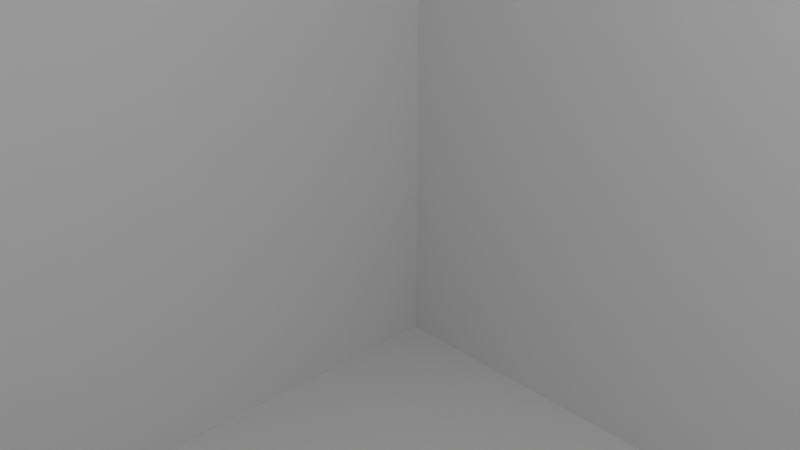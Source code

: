 # Source: cave_terrain_basecube.blend  (saved by Blender 5.2.45; exported with 4.5.12 LTS)
import bpy
from mathutils import Matrix  # noqa: F401  (used for matrix-valued properties, if any)

bpy.ops.wm.read_factory_settings(use_empty=True)
scene = bpy.context.scene
scene.name = 'Scene'

# ---- collections
col_collection = bpy.data.collections.new('Collection'); scene.collection.children.link(col_collection)

# ---- materials (node trees are filled in below, after node groups)
mat_material = bpy.data.materials.new('Material')
mat_material.alpha_threshold = 0.0
mat_material.use_backface_culling_lightprobe_volume = False
mat_material.roughness = 0.5
mat_material.line_color = (0.0, 0.0, 0.0, 1.0)

# ---- material node trees
mat_material.use_nodes = True; mat_material.node_tree.nodes.clear()
_N = mat_material.node_tree.nodes; _L = mat_material.node_tree.links
n0 = _N.new('ShaderNodeOutputMaterial'); n0.name = 'Material Output'; n0.location = (200, 100)
n1 = _N.new('ShaderNodeBsdfPrincipled'); n1.name = 'Principled BSDF'; n1.location = (-200, 100)
n1.inputs[10].default_value = 0.005
_L.new(n1.outputs[0], n0.inputs[0])
n0.is_active_output = True

# ---- world
world_world = bpy.data.worlds.new('World'); scene.world = world_world
world_world.use_nodes = True; world_world.node_tree.nodes.clear()
_N = world_world.node_tree.nodes; _L = world_world.node_tree.links
n0 = _N.new('ShaderNodeOutputWorld'); n0.name = 'World Output'; n0.location = (200, 100)
n1 = _N.new('ShaderNodeBackground'); n1.name = 'Background'; n1.location = (-200, 100)
n1.inputs[0].default_value = (0.05088, 0.05088, 0.05088, 1.0)
_L.new(n1.outputs[0], n0.inputs[0])
n0.is_active_output = True
world_world.color = (0.05088, 0.05088, 0.05088)
world_world.sun_shadow_jitter_overblur = 0.0

# ---- cameras
cam_camera = bpy.data.cameras.new('Camera')
cam_camera.clip_end = 100.0
cam_camera.ortho_scale = 7.314

# ---- lights
light_light = bpy.data.lights.new('Light', 'POINT')
light_light.energy = 1000.0
light_light.shadow_soft_size = 0.1

# ---- meshes
me_cube = bpy.data.meshes.new('Cube')
me_cube.from_pydata([(1.0, 1.0, 1.0), (1.0, 1.0, -1.0), (1.0, -1.0, 1.0), (1.0, -1.0, -1.0), (-1.0, 1.0, 1.0), (-1.0, 1.0, -1.0), (-1.0, -1.0, 1.0), (-1.0, -1.0, -1.0)], [], [(0, 4, 6, 2), (3, 2, 6, 7), (7, 6, 4, 5), (5, 1, 3, 7), (1, 0, 2, 3), (5, 4, 0, 1)])
_uv = me_cube.uv_layers.new(name='UVMap')
_uv.uv.foreach_set('vector', [0.625, 0.5, 0.875, 0.5, 0.875, 0.75, 0.625, 0.75, 0.375, 0.75, 0.625, 0.75, 0.625, 1.0, 0.375, 1.0, 0.375, 0.0, 0.625, 0.0, 0.625, 0.25, 0.375, 0.25, 0.125, 0.5, 0.375, 0.5, 0.375, 0.75, 0.125, 0.75, 0.375, 0.5, 0.625, 0.5, 0.625, 0.75, 0.375, 0.75, 0.375, 0.25, 0.625, 0.25, 0.625, 0.5, 0.375, 0.5])
me_cube.materials.append(mat_material)
me_cube.use_mirror_vertex_groups = False
me_cube.update()

# ---- objects
ob_cube = bpy.data.objects.new('Cube', me_cube)
ob_light = bpy.data.objects.new('Light', light_light)
ob_camera = bpy.data.objects.new('Camera', cam_camera)

# ---- transforms, parenting, visibility, modifiers, constraints
ob_cube.location = (0.0, 0.0, 0.0)
ob_cube.scale = (10.0, 10.0, 10.0)
ob_cube.lock_rotations_4d = False
ob_cube.empty_display_type = 'ARROWS'
ob_cube.lineart.crease_threshold = 0.0
ob_light.location = (4.076, 1.005, 5.904)
ob_light.rotation_euler = (0.6503, 0.05522, 1.866)
ob_light.lock_rotations_4d = False
ob_light.empty_display_type = 'ARROWS'
ob_light.color = (0.0, 0.0, 0.0, 0.0)
ob_light.lineart.crease_threshold = 0.0
ob_camera.location = (7.359, -6.926, 4.958)
ob_camera.rotation_euler = (1.109, 0.0, 0.8149)
ob_camera.lock_rotations_4d = False
ob_camera.empty_display_type = 'ARROWS'
ob_camera.color = (0.0, 0.0, 0.0, 0.0)
ob_camera.display_type = 'WIRE'
ob_camera.lineart.crease_threshold = 0.0

# ---- collection membership
col_collection.objects.link(ob_cube)
col_collection.objects.link(ob_light)
col_collection.objects.link(ob_camera)

# ---- scene / render settings (as saved in the file)
scene.camera = ob_camera
scene.frame_start = 1; scene.frame_end = 250; scene.frame_set(1)
scene.render.engine = 'BLENDER_EEVEE_NEXT'
scene.render.bake_bias = 0.0
scene.render.bake_samples = 0
scene.render.compositor_device = 'GPU'
scene.eevee.use_volume_custom_range = False
scene.eevee.fast_gi_thickness_near = 0.1
scene.eevee.fast_gi_thickness_far = 0.0
scene.eevee.ray_tracing_options.screen_trace_thickness = 0.1
bpy.context.view_layer.update()
